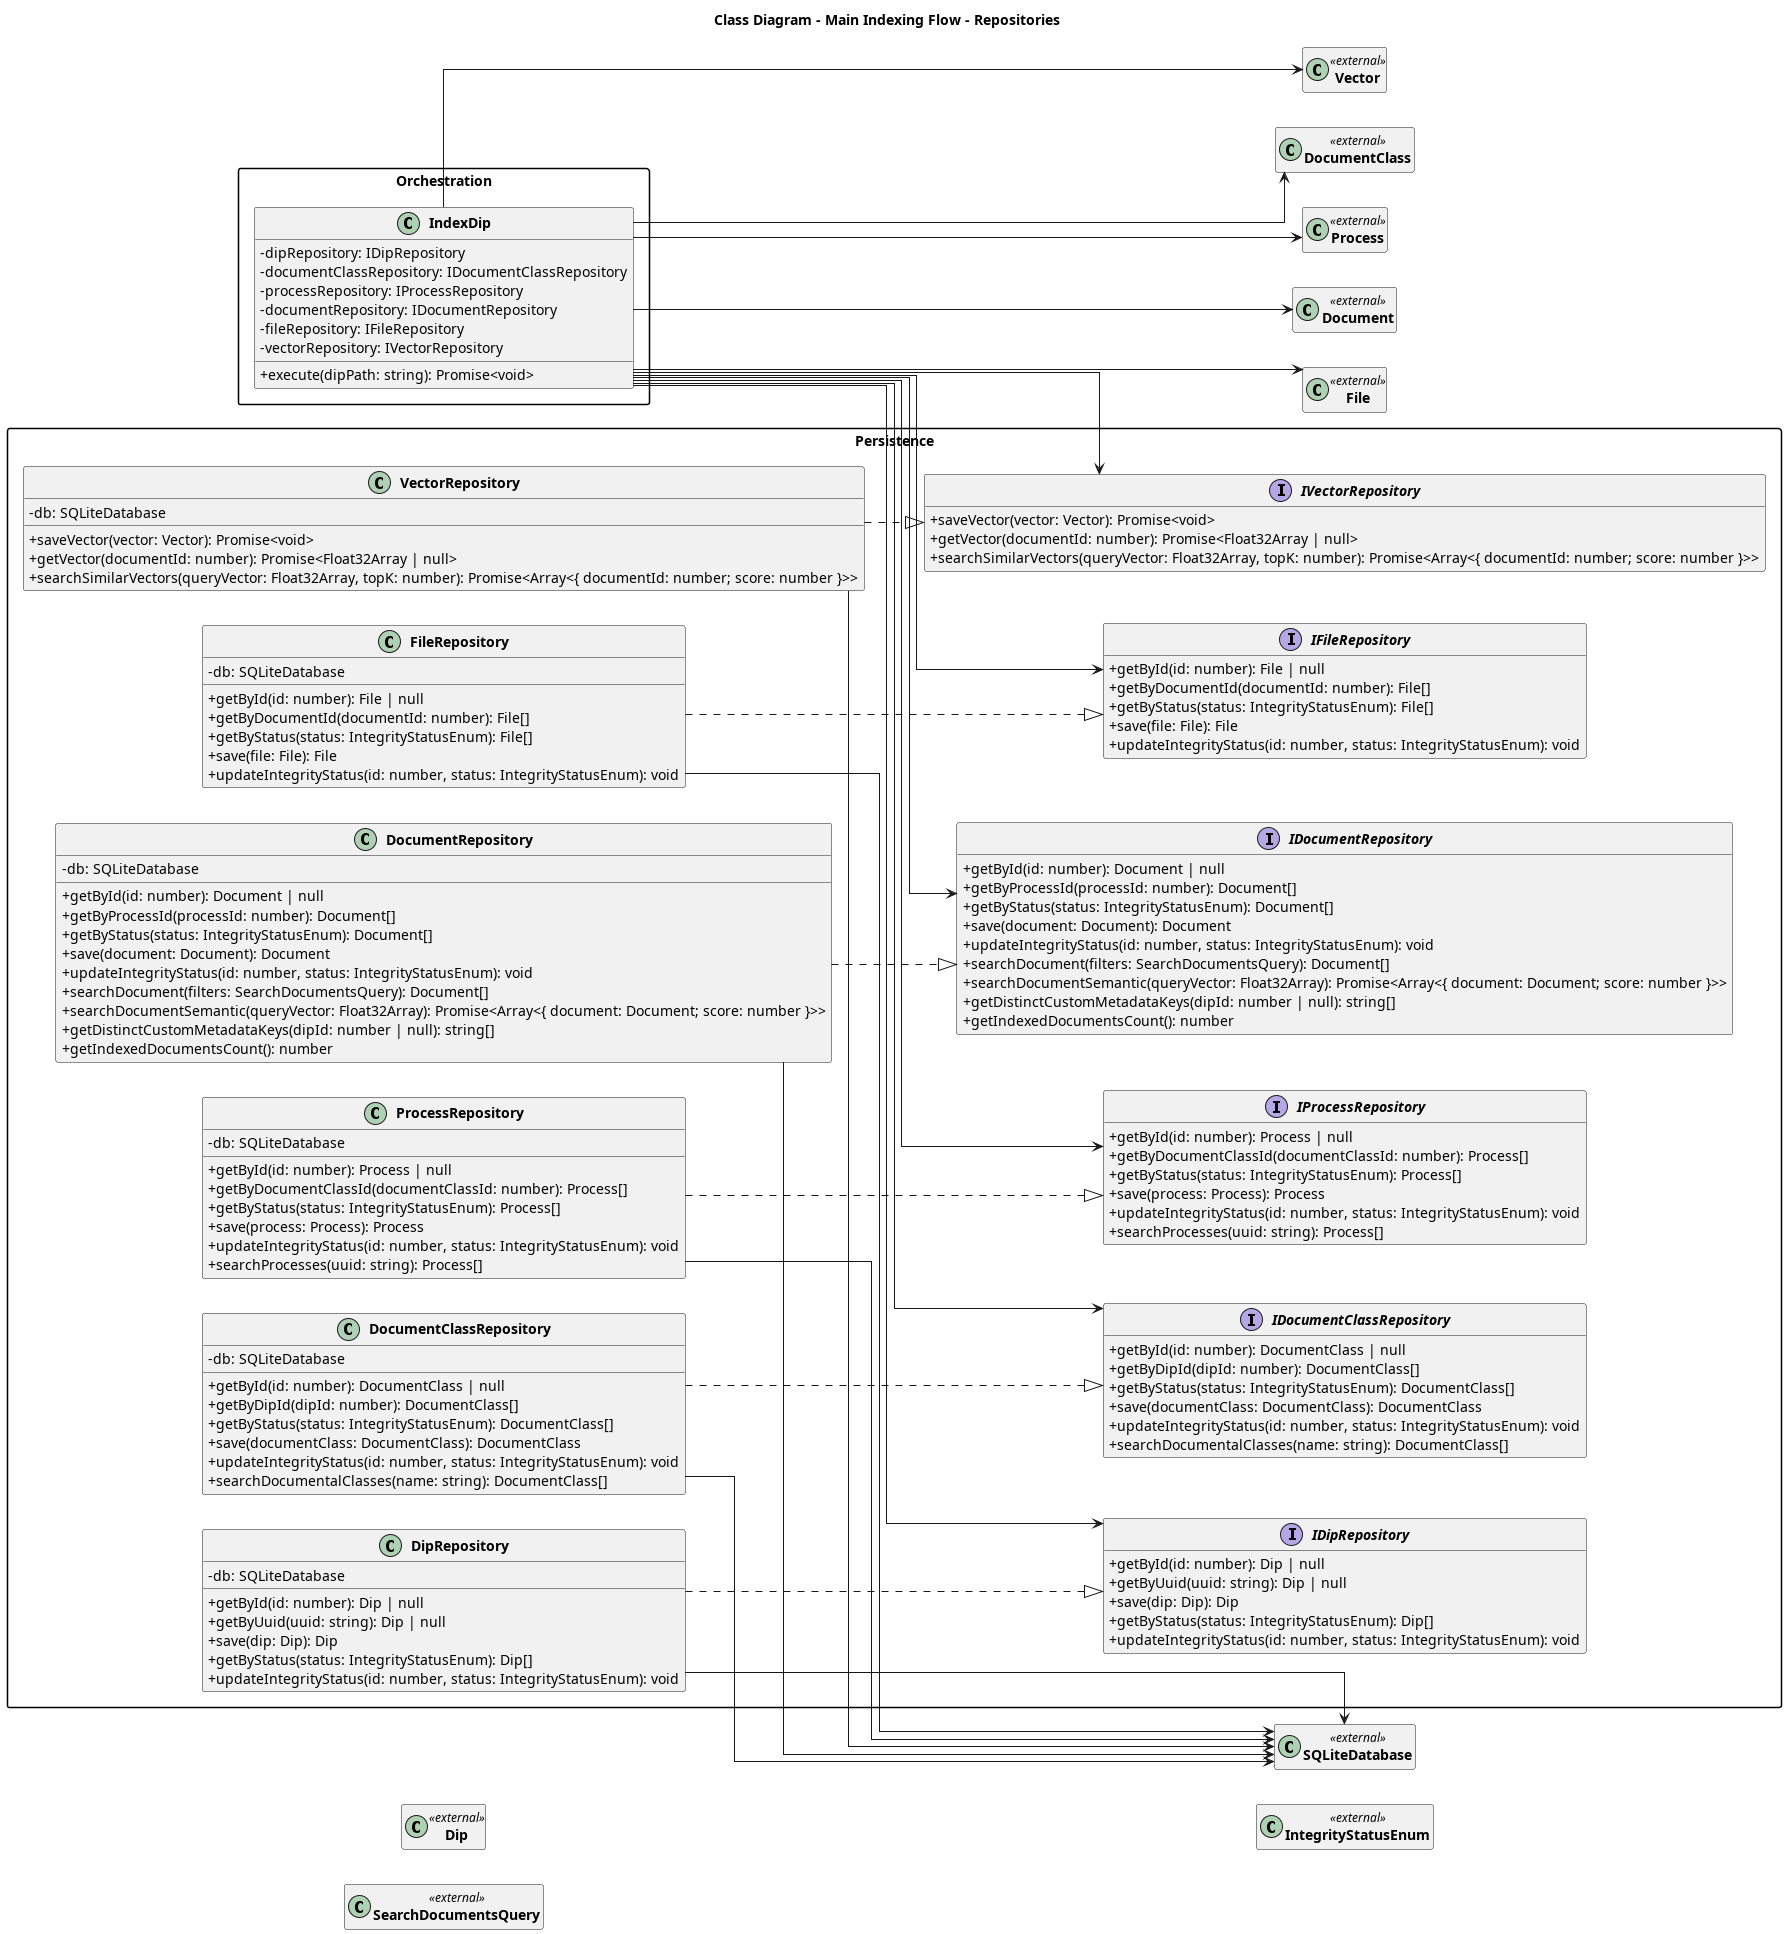

The diagram above was rendered by PlantUML. Its source (embedded in the PNG):
@startuml Class Diagram - Main Indexing Flow - Repositories

left to right direction
skinparam classAttributeIconSize 0
skinparam classFontStyle bold
skinparam packageStyle rectangle
skinparam linetype ortho
hide empty members

title Class Diagram - Main Indexing Flow - Repositories

package "Orchestration" {
  class IndexDip {
    - dipRepository: IDipRepository
    - documentClassRepository: IDocumentClassRepository
    - processRepository: IProcessRepository
    - documentRepository: IDocumentRepository
    - fileRepository: IFileRepository
    - vectorRepository: IVectorRepository
    + execute(dipPath: string): Promise<void>
  }
}

package "Persistence" {
  interface IDipRepository {
    + getById(id: number): Dip | null
    + getByUuid(uuid: string): Dip | null
    + save(dip: Dip): Dip
    + getByStatus(status: IntegrityStatusEnum): Dip[]
    + updateIntegrityStatus(id: number, status: IntegrityStatusEnum): void
  }

  class DipRepository {
    - db: SQLiteDatabase
    + getById(id: number): Dip | null
    + getByUuid(uuid: string): Dip | null
    + save(dip: Dip): Dip
    + getByStatus(status: IntegrityStatusEnum): Dip[]
    + updateIntegrityStatus(id: number, status: IntegrityStatusEnum): void
  }

  interface IDocumentClassRepository {
    + getById(id: number): DocumentClass | null
    + getByDipId(dipId: number): DocumentClass[]
    + getByStatus(status: IntegrityStatusEnum): DocumentClass[]
    + save(documentClass: DocumentClass): DocumentClass
    + updateIntegrityStatus(id: number, status: IntegrityStatusEnum): void
    + searchDocumentalClasses(name: string): DocumentClass[]
  }

  class DocumentClassRepository {
    - db: SQLiteDatabase
    + getById(id: number): DocumentClass | null
    + getByDipId(dipId: number): DocumentClass[]
    + getByStatus(status: IntegrityStatusEnum): DocumentClass[]
    + save(documentClass: DocumentClass): DocumentClass
    + updateIntegrityStatus(id: number, status: IntegrityStatusEnum): void
    + searchDocumentalClasses(name: string): DocumentClass[]
  }

  interface IProcessRepository {
    + getById(id: number): Process | null
    + getByDocumentClassId(documentClassId: number): Process[]
    + getByStatus(status: IntegrityStatusEnum): Process[]
    + save(process: Process): Process
    + updateIntegrityStatus(id: number, status: IntegrityStatusEnum): void
    + searchProcesses(uuid: string): Process[]
  }

  class ProcessRepository {
    - db: SQLiteDatabase
    + getById(id: number): Process | null
    + getByDocumentClassId(documentClassId: number): Process[]
    + getByStatus(status: IntegrityStatusEnum): Process[]
    + save(process: Process): Process
    + updateIntegrityStatus(id: number, status: IntegrityStatusEnum): void
    + searchProcesses(uuid: string): Process[]
  }

  interface IDocumentRepository {
    + getById(id: number): Document | null
    + getByProcessId(processId: number): Document[]
    + getByStatus(status: IntegrityStatusEnum): Document[]
    + save(document: Document): Document
    + updateIntegrityStatus(id: number, status: IntegrityStatusEnum): void
    + searchDocument(filters: SearchDocumentsQuery): Document[]
    + searchDocumentSemantic(queryVector: Float32Array): Promise<Array<{ document: Document; score: number }>>
    + getDistinctCustomMetadataKeys(dipId: number | null): string[]
    + getIndexedDocumentsCount(): number
  }

  class DocumentRepository {
    - db: SQLiteDatabase
    + getById(id: number): Document | null
    + getByProcessId(processId: number): Document[]
    + getByStatus(status: IntegrityStatusEnum): Document[]
    + save(document: Document): Document
    + updateIntegrityStatus(id: number, status: IntegrityStatusEnum): void
    + searchDocument(filters: SearchDocumentsQuery): Document[]
    + searchDocumentSemantic(queryVector: Float32Array): Promise<Array<{ document: Document; score: number }>>
    + getDistinctCustomMetadataKeys(dipId: number | null): string[]
    + getIndexedDocumentsCount(): number
  }

  interface IFileRepository {
    + getById(id: number): File | null
    + getByDocumentId(documentId: number): File[]
    + getByStatus(status: IntegrityStatusEnum): File[]
    + save(file: File): File
    + updateIntegrityStatus(id: number, status: IntegrityStatusEnum): void
  }

  class FileRepository {
    - db: SQLiteDatabase
    + getById(id: number): File | null
    + getByDocumentId(documentId: number): File[]
    + getByStatus(status: IntegrityStatusEnum): File[]
    + save(file: File): File
    + updateIntegrityStatus(id: number, status: IntegrityStatusEnum): void
  }

  interface IVectorRepository {
    + saveVector(vector: Vector): Promise<void>
    + getVector(documentId: number): Promise<Float32Array | null>
    + searchSimilarVectors(queryVector: Float32Array, topK: number): Promise<Array<{ documentId: number; score: number }>>
  }

  class VectorRepository {
    - db: SQLiteDatabase
    + saveVector(vector: Vector): Promise<void>
    + getVector(documentId: number): Promise<Float32Array | null>
    + searchSimilarVectors(queryVector: Float32Array, topK: number): Promise<Array<{ documentId: number; score: number }>>
  }
}

class Dip <<external>>
class DocumentClass <<external>>
class Process <<external>>
class Document <<external>>
class File <<external>>
class Vector <<external>>
class SQLiteDatabase <<external>>
class SearchDocumentsQuery <<external>>
class IntegrityStatusEnum <<external>>

IndexDip --> IDipRepository
IndexDip --> IDocumentClassRepository
IndexDip --> IProcessRepository
IndexDip --> IDocumentRepository
IndexDip --> IFileRepository
IndexDip --> IVectorRepository

DipRepository ..|> IDipRepository
DocumentClassRepository ..|> IDocumentClassRepository
ProcessRepository ..|> IProcessRepository
DocumentRepository ..|> IDocumentRepository
FileRepository ..|> IFileRepository
VectorRepository ..|> IVectorRepository

DipRepository --> SQLiteDatabase
DocumentClassRepository --> SQLiteDatabase
ProcessRepository --> SQLiteDatabase
DocumentRepository --> SQLiteDatabase
FileRepository --> SQLiteDatabase
VectorRepository --> SQLiteDatabase
IndexDip --> DocumentClass
IndexDip --> Process
IndexDip --> Document
IndexDip --> File
IndexDip --> Vector

@enduml